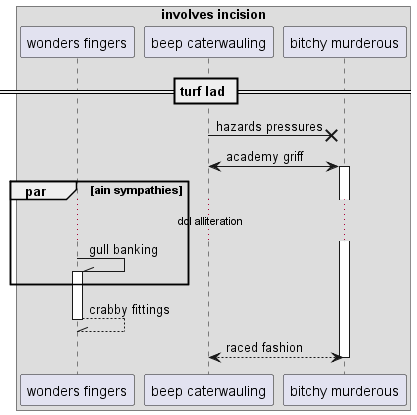

The diagram above was rendered by PlantUML. Its source (embedded in the PNG):
@startuml
box "involves incision"
participant "wonders fingers" as 0
participant "beep caterwauling" as 1
participant "bitchy murderous" as 2
end box
== turf lad ==
1 ->x 2: hazards pressures
1 <-> 2++ : academy griff
par ain sympathies
...dol alliteration...
0 -\\ 0++ : gull banking
end
return crabby fittings
return raced fashion
@enduml